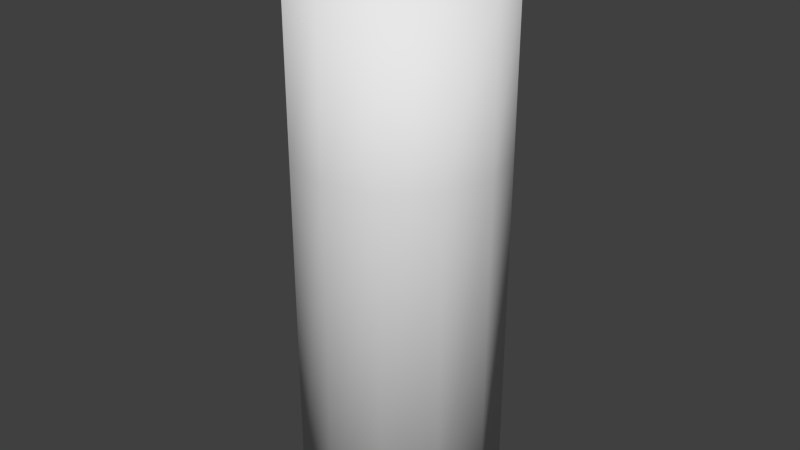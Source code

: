 # Source: Battery.blend  (saved by Blender 2.73.0; exported with 4.5.12 LTS)
import bpy
from mathutils import Matrix  # noqa: F401  (used for matrix-valued properties, if any)

bpy.ops.wm.read_factory_settings(use_empty=True)
scene = bpy.context.scene
scene.name = 'Scene'

# ---- collections
col_collection_1 = bpy.data.collections.new('Collection 1'); scene.collection.children.link(col_collection_1)

# ---- world
world_world = bpy.data.worlds.new('World'); scene.world = world_world
world_world.color = (0.05088, 0.05088, 0.05088)
world_world.use_sun_shadow = False
world_world.sun_shadow_jitter_overblur = 0.0
world_world.cycles.sampling_method = 'MANUAL'
world_world.cycles.sample_map_resolution = 256

# ---- meshes
me_circle = bpy.data.meshes.new('Circle')
me_circle.from_pydata([(0.0, 1.0, 0.0), (-0.5, 0.866, 0.0), (-0.866, 0.5, 0.0), (-1.0, -4.371e-08, 0.0), (-0.866, -0.5, 0.0), (-0.5, -0.866, 0.0), (-1.51e-07, -1.0, 0.0), (0.5, -0.866, 0.0), (0.866, -0.5, 0.0), (1.0, -4.649e-07, 0.0), (0.866, 0.5, 0.0), (0.5, 0.866, 0.0), (0.0, 1.0, 5.082), (-0.5, 0.866, 5.082), (-0.866, 0.5, 5.082), (-1.0, -4.371e-08, 5.082), (-0.866, -0.5, 5.082), (-0.5, -0.866, 5.082), (-1.51e-07, -1.0, 5.082), (0.5, -0.866, 5.082), (0.866, -0.5, 5.082), (1.0, -4.649e-07, 5.082), (0.866, 0.5, 5.082), (0.5, 0.866, 5.082), (2.116e-09, 0.7572, 5.085), (-0.3786, 0.6557, 5.085), (-0.6557, 0.3786, 5.085), (-0.7572, -6.509e-08, 5.085), (-0.6557, -0.3786, 5.085), (-0.3786, -0.6557, 5.085), (-1.122e-07, -0.7572, 5.085), (0.3786, -0.6557, 5.085), (0.6557, -0.3786, 5.085), (0.7572, -3.84e-07, 5.085), (0.6557, 0.3786, 5.085), (0.3786, 0.6557, 5.085), (8.052e-09, 0.4628, 5.085), (-0.2314, 0.4008, 5.085), (-0.4008, 0.2314, 5.085), (-0.4628, -9.771e-08, 5.085), (-0.4008, -0.2314, 5.085), (-0.2314, -0.4008, 5.085), (-6.184e-08, -0.4628, 5.085), (0.2314, -0.4008, 5.085), (0.4008, -0.2314, 5.085), (0.4628, -2.927e-07, 5.085), (0.4008, 0.2314, 5.085), (0.2314, 0.4008, 5.085), (8.052e-09, 0.4628, 5.48), (-0.2314, 0.4008, 5.48), (-0.4008, 0.2314, 5.48), (-0.4628, -9.771e-08, 5.48), (-0.4008, -0.2314, 5.48), (-0.2314, -0.4008, 5.48), (-6.184e-08, -0.4628, 5.48), (0.2314, -0.4008, 5.48), (0.4008, -0.2314, 5.48), (0.4628, -2.927e-07, 5.48), (0.4008, 0.2314, 5.48), (0.2314, 0.4008, 5.48), (1.066e-09, 0.8926, 0.0), (-0.4463, 0.7731, 0.0), (-0.7731, 0.4463, 0.0), (-0.8926, -5.395e-08, 0.0), (-0.7731, -0.4463, 0.0), (-0.4463, -0.7731, 0.0), (-1.337e-07, -0.8926, 0.0), (0.4463, -0.7731, 0.0), (0.7731, -0.4463, 0.0), (0.8926, -4.299e-07, 0.0), (0.7731, 0.4463, 0.0), (0.4463, 0.7731, 0.0), (1.801e-09, 0.8188, 0.0), (-0.4094, 0.7091, 0.0), (-0.7091, 0.4094, 0.0), (-0.8188, -6.182e-08, 0.0), (-0.7091, -0.4094, 0.0), (-0.4094, -0.7091, 0.0), (-1.218e-07, -0.8188, 0.0), (0.4094, -0.7091, 0.0), (0.7091, -0.4094, 0.0), (0.8188, -4.067e-07, 0.0), (0.7091, 0.4094, 0.0), (0.4094, 0.7091, 0.0), (1.801e-09, 0.8188, -0.04182), (-0.4094, 0.7091, -0.04182), (-0.7091, 0.4094, -0.04182), (-0.8188, -6.182e-08, -0.04182), (-0.7091, -0.4094, -0.04182), (-0.4094, -0.7091, -0.04182), (-1.218e-07, -0.8188, -0.04182), (0.4094, -0.7091, -0.04182), (0.7091, -0.4094, -0.04182), (0.8188, -4.067e-07, -0.04182), (0.7091, 0.4094, -0.04182), (0.4094, 0.7091, -0.04182), (0.5, 0.866, 3.479), (0.0, 1.0, 3.479), (0.866, 0.5, 3.479), (1.0, -4.649e-07, 3.479), (0.866, -0.5, 3.479), (0.5, -0.866, 3.479), (-1.51e-07, -1.0, 3.479), (-0.5, -0.866, 3.479), (-0.866, -0.5, 3.479), (-1.0, -4.371e-08, 3.479), (-0.866, 0.5, 3.479), (-0.5, 0.866, 3.479)], [], [(96, 97, 12, 23), (98, 96, 23, 22), (99, 98, 22, 21), (100, 99, 21, 20), (101, 100, 20, 19), (102, 101, 19, 18), (103, 102, 18, 17), (104, 103, 17, 16), (105, 104, 16, 15), (106, 105, 15, 14), (107, 106, 14, 13), (97, 107, 13, 12), (23, 12, 24, 35), (22, 23, 35, 34), (21, 22, 34, 33), (20, 21, 33, 32), (19, 20, 32, 31), (18, 19, 31, 30), (17, 18, 30, 29), (16, 17, 29, 28), (15, 16, 28, 27), (14, 15, 27, 26), (13, 14, 26, 25), (12, 13, 25, 24), (35, 24, 36, 47), (34, 35, 47, 46), (33, 34, 46, 45), (32, 33, 45, 44), (31, 32, 44, 43), (30, 31, 43, 42), (29, 30, 42, 41), (28, 29, 41, 40), (27, 28, 40, 39), (26, 27, 39, 38), (25, 26, 38, 37), (24, 25, 37, 36), (47, 36, 48, 59), (46, 47, 59, 58), (45, 46, 58, 57), (44, 45, 57, 56), (43, 44, 56, 55), (42, 43, 55, 54), (41, 42, 54, 53), (40, 41, 53, 52), (39, 40, 52, 51), (38, 39, 51, 50), (37, 38, 50, 49), (36, 37, 49, 48), (49, 50, 51, 52, 53, 54, 55, 56, 57, 58, 59, 48), (0, 11, 71, 60), (11, 10, 70, 71), (10, 9, 69, 70), (9, 8, 68, 69), (8, 7, 67, 68), (7, 6, 66, 67), (6, 5, 65, 66), (5, 4, 64, 65), (4, 3, 63, 64), (3, 2, 62, 63), (2, 1, 61, 62), (1, 0, 60, 61), (60, 71, 83, 72), (71, 70, 82, 83), (70, 69, 81, 82), (69, 68, 80, 81), (68, 67, 79, 80), (67, 66, 78, 79), (66, 65, 77, 78), (65, 64, 76, 77), (64, 63, 75, 76), (63, 62, 74, 75), (62, 61, 73, 74), (61, 60, 72, 73), (72, 83, 95, 84), (83, 82, 94, 95), (82, 81, 93, 94), (81, 80, 92, 93), (80, 79, 91, 92), (79, 78, 90, 91), (78, 77, 89, 90), (77, 76, 88, 89), (76, 75, 87, 88), (75, 74, 86, 87), (74, 73, 85, 86), (73, 72, 84, 85), (85, 84, 95, 94, 93, 92, 91, 90, 89, 88, 87, 86), (0, 1, 107, 97), (1, 2, 106, 107), (2, 3, 105, 106), (3, 4, 104, 105), (4, 5, 103, 104), (5, 6, 102, 103), (6, 7, 101, 102), (7, 8, 100, 101), (8, 9, 99, 100), (9, 10, 98, 99), (10, 11, 96, 98), (11, 0, 97, 96)])
me_circle.polygons.foreach_set('use_smooth', [True] * 98)
_uv = me_circle.uv_layers.new(name='UVMap')
_uv.uv.foreach_set('vector', [0.3424, 0.907, 0.2812, 0.907, 0.2812, 0.4535, 0.3424, 0.4535, 0.3954, 0.907, 0.3424, 0.907, 0.3424, 0.4535, 0.3954, 0.4535, 0.5095, 0.0, 0.5625, 6.744e-08, 0.5625, 0.4535, 0.5095, 0.4535, 0.4484, 6.744e-08, 0.5095, 0.0, 0.5095, 0.4535, 0.4484, 0.4535, 0.3954, 0.0, 0.4484, 6.744e-08, 0.4484, 0.4535, 0.3954, 0.4535, 0.2812, 0.4535, 0.2283, 0.4535, 0.2283, 0.0, 0.2813, 1.349e-07, 0.3424, 0.4535, 0.2812, 0.4535, 0.2813, 1.349e-07, 0.3424, 0.0, 0.3954, 0.4535, 0.3424, 0.4535, 0.3424, 0.0, 0.3954, 1.349e-07, 0.1141, 0.5465, 0.1671, 0.5465, 0.1671, 1.0, 0.1141, 1.0, 0.05297, 0.5465, 0.1141, 0.5465, 0.1141, 1.0, 0.05297, 1.0, 0.0, 0.5465, 0.05297, 0.5465, 0.05297, 1.0, 1.409e-08, 1.0, 0.2812, 0.907, 0.2283, 0.907, 0.2283, 0.4535, 0.2812, 0.4535, 0.1977, 0.07321, 0.2283, 0.2, 0.2006, 0.2178, 0.1774, 0.1218, 0.1447, 0.0, 0.1977, 0.07321, 0.1774, 0.1218, 0.1373, 0.06635, 0.08356, 0.0, 0.1447, 0.0, 0.1373, 0.06635, 0.09098, 0.06635, 0.03058, 0.07321, 0.08356, 0.0, 0.09098, 0.06635, 0.05087, 0.1218, 2.113e-08, 0.2, 0.03058, 0.07321, 0.05087, 0.1218, 0.02771, 0.2178, 0.0, 0.3465, 2.113e-08, 0.2, 0.02771, 0.2178, 0.02771, 0.3287, 0.03058, 0.4733, 0.0, 0.3465, 0.02771, 0.3287, 0.05087, 0.4247, 0.08356, 0.5465, 0.03058, 0.4733, 0.05087, 0.4247, 0.09098, 0.4801, 0.1447, 0.5465, 0.08356, 0.5465, 0.09098, 0.4801, 0.1373, 0.4801, 0.1977, 0.4733, 0.1447, 0.5465, 0.1373, 0.4801, 0.1774, 0.4247, 0.2283, 0.3465, 0.1977, 0.4733, 0.1774, 0.4247, 0.2006, 0.3287, 0.2283, 0.2, 0.2283, 0.3465, 0.2006, 0.3287, 0.2006, 0.2178, 0.7485, 0.07915, 0.8, 0.2163, 0.7253, 0.247, 0.6938, 0.1632, 0.6593, 0.0, 0.7485, 0.07915, 0.6938, 0.1632, 0.6393, 0.1148, 0.5563, 1.204e-07, 0.6593, 0.0, 0.6393, 0.1148, 0.5763, 0.1148, 0.4671, 0.07915, 0.5563, 1.204e-07, 0.5763, 0.1148, 0.5218, 0.1632, 0.4156, 0.2163, 0.4671, 0.07915, 0.5218, 0.1632, 0.4903, 0.247, 0.4156, 0.3746, 0.4156, 0.2163, 0.4903, 0.247, 0.4903, 0.3438, 0.4671, 0.5117, 0.4156, 0.3746, 0.4903, 0.3438, 0.5218, 0.4276, 0.5563, 0.5908, 0.4671, 0.5117, 0.5218, 0.4276, 0.5763, 0.476, 0.6593, 0.5908, 0.5563, 0.5908, 0.5763, 0.476, 0.6393, 0.476, 0.7485, 0.5117, 0.6593, 0.5908, 0.6393, 0.476, 0.6938, 0.4276, 0.8, 0.3746, 0.7485, 0.5117, 0.6938, 0.4276, 0.7253, 0.3438, 0.8, 0.2163, 0.8, 0.3746, 0.7253, 0.3438, 0.7253, 0.247, 0.6232, 0.5908, 0.6232, 0.6746, 0.5194, 0.6746, 0.5194, 0.5908, 0.5194, 0.9036, 0.5194, 0.952, 0.4156, 0.952, 0.4156, 0.9036, 0.5194, 0.8198, 0.5194, 0.9036, 0.4156, 0.9036, 0.4156, 0.8198, 0.5194, 0.723, 0.5194, 0.8198, 0.4156, 0.8198, 0.4156, 0.723, 0.5194, 0.6392, 0.5194, 0.723, 0.4156, 0.723, 0.4156, 0.6392, 0.5194, 0.5908, 0.5194, 0.6392, 0.4156, 0.6392, 0.4156, 0.5908, 0.3388, 0.8678, 0.3388, 0.9516, 0.235, 0.9516, 0.235, 0.8678, 0.3388, 0.771, 0.3388, 0.8678, 0.235, 0.8678, 0.235, 0.771, 0.3388, 0.6872, 0.3388, 0.771, 0.235, 0.771, 0.235, 0.6872, 0.3388, 0.6389, 0.3388, 0.6872, 0.235, 0.6872, 0.235, 0.6389, 0.6232, 0.7714, 0.6232, 0.8552, 0.5194, 0.8552, 0.5194, 0.7714, 0.6232, 0.6746, 0.6232, 0.7714, 0.5194, 0.7714, 0.5194, 0.6746, 0.235, 0.8678, 0.2035, 0.9516, 0.149, 1.0, 0.086, 1.0, 0.03148, 0.9516, 0.0, 0.8678, 0.0, 0.771, 0.03148, 0.6872, 0.086, 0.6389, 0.149, 0.6389, 0.2035, 0.6872, 0.235, 0.771, 0.0, 0.0, 1.0, 0.0, 1.0, 1.0, 0.0, 1.0, 0.0, 0.0, 1.0, 0.0, 1.0, 1.0, 0.0, 1.0, 0.0, 0.0, 1.0, 0.0, 1.0, 1.0, 0.0, 1.0, 0.0, 0.0, 1.0, 0.0, 1.0, 1.0, 0.0, 1.0, 0.0, 0.0, 1.0, 0.0, 1.0, 1.0, 0.0, 1.0, 0.0, 0.0, 1.0, 0.0, 1.0, 1.0, 0.0, 1.0, 0.0, 0.0, 1.0, 0.0, 1.0, 1.0, 0.0, 1.0, 0.0, 0.0, 1.0, 0.0, 1.0, 1.0, 0.0, 1.0, 0.0, 0.0, 1.0, 0.0, 1.0, 1.0, 0.0, 1.0, 0.0, 0.0, 1.0, 0.0, 1.0, 1.0, 0.0, 1.0, 0.0, 0.0, 1.0, 0.0, 1.0, 1.0, 0.0, 1.0, 0.0, 0.0, 1.0, 0.0, 1.0, 1.0, 0.0, 1.0, 0.0, 0.0, 1.0, 0.0, 1.0, 1.0, 0.0, 1.0, 0.0, 0.0, 1.0, 0.0, 1.0, 1.0, 0.0, 1.0, 0.0, 0.0, 1.0, 0.0, 1.0, 1.0, 0.0, 1.0, 0.0, 0.0, 1.0, 0.0, 1.0, 1.0, 0.0, 1.0, 0.0, 0.0, 1.0, 0.0, 1.0, 1.0, 0.0, 1.0, 0.0, 0.0, 1.0, 0.0, 1.0, 1.0, 0.0, 1.0, 0.0, 0.0, 1.0, 0.0, 1.0, 1.0, 0.0, 1.0, 0.0, 0.0, 1.0, 0.0, 1.0, 1.0, 0.0, 1.0, 0.0, 0.0, 1.0, 0.0, 1.0, 1.0, 0.0, 1.0, 0.0, 0.0, 1.0, 0.0, 1.0, 1.0, 0.0, 1.0, 0.0, 0.0, 1.0, 0.0, 1.0, 1.0, 0.0, 1.0, 0.0, 0.0, 1.0, 0.0, 1.0, 1.0, 0.0, 1.0, 0.0, 0.0, 1.0, 0.0, 1.0, 1.0, 0.0, 1.0, 0.0, 0.0, 1.0, 0.0, 1.0, 1.0, 0.0, 1.0, 0.0, 0.0, 1.0, 0.0, 1.0, 1.0, 0.0, 1.0, 0.0, 0.0, 1.0, 0.0, 1.0, 1.0, 0.0, 1.0, 0.0, 0.0, 1.0, 0.0, 1.0, 1.0, 0.0, 1.0, 0.0, 0.0, 1.0, 0.0, 1.0, 1.0, 0.0, 1.0, 0.0, 0.0, 1.0, 0.0, 1.0, 1.0, 0.0, 1.0, 0.0, 0.0, 1.0, 0.0, 1.0, 1.0, 0.0, 1.0, 0.0, 0.0, 1.0, 0.0, 1.0, 1.0, 0.0, 1.0, 0.0, 0.0, 1.0, 0.0, 1.0, 1.0, 0.0, 1.0, 0.0, 0.0, 1.0, 0.0, 1.0, 1.0, 0.0, 1.0, 0.0, 0.0, 1.0, 0.0, 1.0, 1.0, 0.0, 1.0, 0.3599, 0.5533, 0.2635, 0.6389, 0.1521, 0.6389, 0.05568, 0.5533, 0.0, 0.405, 4.699e-08, 0.2338, 0.05568, 0.08559, 0.1521, 0.0, 0.2635, 2.407e-08, 0.3599, 0.08559, 0.4156, 0.2338, 0.4156, 0.405, 0.0, 0.0, 1.0, 0.0, 1.0, 1.0, 0.0, 1.0, 0.0, 0.0, 1.0, 0.0, 1.0, 1.0, 0.0, 1.0, 0.0, 0.0, 1.0, 0.0, 1.0, 1.0, 0.0, 1.0, 0.0, 0.0, 1.0, 0.0, 1.0, 1.0, 0.0, 1.0, 0.0, 0.0, 1.0, 0.0, 1.0, 1.0, 0.0, 1.0, 0.0, 0.0, 1.0, 0.0, 1.0, 1.0, 0.0, 1.0, 0.0, 0.0, 1.0, 0.0, 1.0, 1.0, 0.0, 1.0, 0.0, 0.0, 1.0, 0.0, 1.0, 1.0, 0.0, 1.0, 0.0, 0.0, 1.0, 0.0, 1.0, 1.0, 0.0, 1.0, 0.0, 0.0, 1.0, 0.0, 1.0, 1.0, 0.0, 1.0, 0.0, 0.0, 1.0, 0.0, 1.0, 1.0, 0.0, 1.0, 0.0, 0.0, 1.0, 0.0, 1.0, 1.0, 0.0, 1.0])
me_circle.use_remesh_preserve_volume = False
me_circle.use_remesh_preserve_attributes = False
me_circle.use_mirror_vertex_groups = False
me_circle.update()

# ---- objects
ob_circle = bpy.data.objects.new('Circle', me_circle)

# ---- transforms, parenting, visibility, modifiers, constraints
ob_circle.location = (0.0, 0.0, 0.002182)
ob_circle.scale = (0.0502, 0.0502, 0.0502)
ob_circle.lineart.crease_threshold = 0.0

# ---- collection membership
col_collection_1.objects.link(ob_circle)

# ---- scene / render settings (as saved in the file)
scene.frame_start = 1; scene.frame_end = 250; scene.frame_set(68)
scene.render.engine = 'BLENDER_EEVEE_NEXT'
scene.render.resolution_percentage = 50
scene.render.dither_intensity = 0.0
scene.cycles.use_denoising = False
scene.cycles.samples = 10
scene.cycles.sampling_pattern = 'TABULATED_SOBOL'
scene.cycles.light_sampling_threshold = 0.0
scene.cycles.use_adaptive_sampling = False
scene.cycles.use_light_tree = False
scene.cycles.blur_glossy = 0.0
scene.cycles.pixel_filter_type = 'GAUSSIAN'
scene.cycles.sample_clamp_indirect = 0.0
scene.view_settings.view_transform = 'Standard'
bpy.context.view_layer.update()

# ---- added for rendering (the .blend has no active camera and no usable light): camera, sun
cam_auto = bpy.data.cameras.new('AutoCamera')
cam_auto.lens = 50.0
cam_auto.sensor_width = 36.0
cam_auto.clip_end = 1000.0
ob_auto_camera = bpy.data.objects.new('AutoCamera', cam_auto)
scene.collection.objects.link(ob_auto_camera)
ob_auto_camera.location = (0.288167, -0.3458, 0.369218)
ob_auto_camera.rotation_euler = (1.09748, -7.21219e-08, 0.694738)
scene.camera = ob_auto_camera
light_auto_sun = bpy.data.lights.new('AutoSun', 'SUN')
light_auto_sun.energy = 3.0
light_auto_sun.angle = 0.0523599
ob_auto_sun = bpy.data.objects.new('AutoSun', light_auto_sun)
scene.collection.objects.link(ob_auto_sun)
ob_auto_sun.rotation_euler = (0.872665, 0.174533, 0.523599)
bpy.context.view_layer.update()
